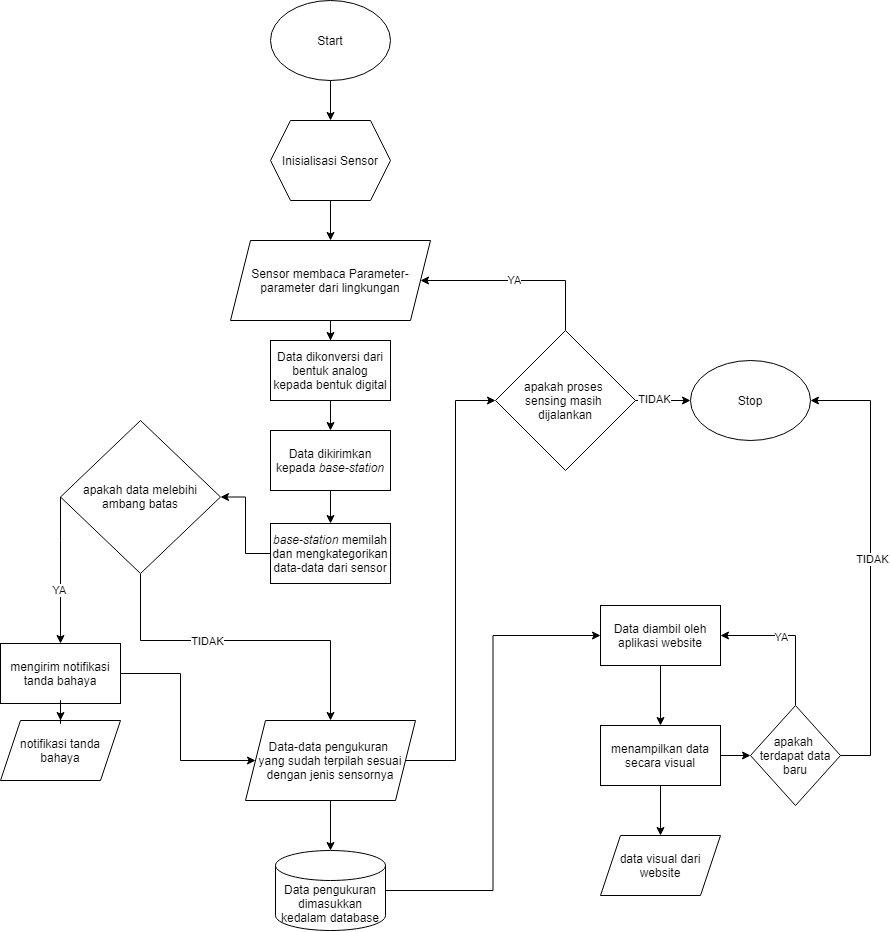

The diagram above was exported from draw.io. Its source (the exported page's mxGraphModel, read from the mxfile embedded in the PNG):
<mxGraphModel dx="5145" dy="4763" grid="1" gridSize="10" guides="1" tooltips="1" connect="1" arrows="1" fold="1" page="1" pageScale="1" pageWidth="850" pageHeight="1100" math="0" shadow="0">
  <root>
    <mxCell id="0" />
    <mxCell id="1" parent="0" />
    <mxCell id="2" value="" style="group" vertex="1" connectable="0" parent="1">
      <mxGeometry x="-1710" y="-2270" width="870" height="930" as="geometry" />
    </mxCell>
    <mxCell id="3" value="Start" style="ellipse;whiteSpace=wrap;html=1;" vertex="1" parent="2">
      <mxGeometry x="270" width="120" height="80" as="geometry" />
    </mxCell>
    <mxCell id="4" value="Inisialisasi Sensor" style="shape=hexagon;perimeter=hexagonPerimeter2;whiteSpace=wrap;html=1;fixedSize=1;" vertex="1" parent="2">
      <mxGeometry x="270" y="120" width="120" height="80" as="geometry" />
    </mxCell>
    <mxCell id="5" style="edgeStyle=orthogonalEdgeStyle;rounded=0;orthogonalLoop=1;jettySize=auto;html=1;exitX=0.5;exitY=1;exitDx=0;exitDy=0;entryX=0.5;entryY=0;entryDx=0;entryDy=0;" edge="1" parent="2" source="3" target="4">
      <mxGeometry as="geometry" />
    </mxCell>
    <mxCell id="6" value="Sensor membaca Parameter-parameter dari lingkungan" style="shape=parallelogram;perimeter=parallelogramPerimeter;whiteSpace=wrap;html=1;fixedSize=1;" vertex="1" parent="2">
      <mxGeometry x="230" y="240" width="200" height="80" as="geometry" />
    </mxCell>
    <mxCell id="7" style="edgeStyle=orthogonalEdgeStyle;rounded=0;orthogonalLoop=1;jettySize=auto;html=1;" edge="1" parent="2" source="4" target="6">
      <mxGeometry as="geometry" />
    </mxCell>
    <mxCell id="8" value="Data dikonversi dari bentuk analog kepada bentuk digital" style="rounded=0;whiteSpace=wrap;html=1;" vertex="1" parent="2">
      <mxGeometry x="270" y="340" width="120" height="60" as="geometry" />
    </mxCell>
    <mxCell id="9" style="edgeStyle=orthogonalEdgeStyle;rounded=0;orthogonalLoop=1;jettySize=auto;html=1;" edge="1" parent="2" source="6" target="8">
      <mxGeometry as="geometry" />
    </mxCell>
    <mxCell id="10" value="Data dikirimkan kepada &lt;i&gt;base-station&lt;/i&gt;" style="rounded=0;whiteSpace=wrap;html=1;" vertex="1" parent="2">
      <mxGeometry x="270" y="430" width="120" height="60" as="geometry" />
    </mxCell>
    <mxCell id="11" style="edgeStyle=orthogonalEdgeStyle;rounded=0;orthogonalLoop=1;jettySize=auto;html=1;entryX=0.5;entryY=0;entryDx=0;entryDy=0;" edge="1" parent="2" source="8" target="10">
      <mxGeometry as="geometry" />
    </mxCell>
    <mxCell id="12" value="&lt;i&gt;base-station&lt;/i&gt;&amp;nbsp;memilah dan mengkategorikan data-data dari sensor" style="rounded=0;whiteSpace=wrap;html=1;" vertex="1" parent="2">
      <mxGeometry x="270" y="523" width="120" height="60" as="geometry" />
    </mxCell>
    <mxCell id="13" style="edgeStyle=orthogonalEdgeStyle;rounded=0;orthogonalLoop=1;jettySize=auto;html=1;entryX=0.5;entryY=0;entryDx=0;entryDy=0;" edge="1" parent="2" source="10" target="12">
      <mxGeometry as="geometry" />
    </mxCell>
    <mxCell id="14" value="Data pengukuran&lt;br&gt;dimasukkan kedalam database" style="shape=cylinder3;whiteSpace=wrap;html=1;boundedLbl=1;backgroundOutline=1;size=15;" vertex="1" parent="2">
      <mxGeometry x="275" y="850" width="110" height="80" as="geometry" />
    </mxCell>
    <mxCell id="15" style="edgeStyle=orthogonalEdgeStyle;rounded=0;orthogonalLoop=1;jettySize=auto;html=1;entryX=0.5;entryY=0;entryDx=0;entryDy=0;entryPerimeter=0;" edge="1" parent="2" source="16" target="14">
      <mxGeometry as="geometry" />
    </mxCell>
    <mxCell id="16" value="Data-data pengukuran &lt;br&gt;yang sudah terpilah sesuai&lt;br&gt;dengan jenis sensornya" style="shape=parallelogram;perimeter=parallelogramPerimeter;whiteSpace=wrap;html=1;fixedSize=1;" vertex="1" parent="2">
      <mxGeometry x="245" y="720" width="170" height="80" as="geometry" />
    </mxCell>
    <mxCell id="17" style="edgeStyle=orthogonalEdgeStyle;rounded=0;orthogonalLoop=1;jettySize=auto;html=1;entryX=1;entryY=0.5;entryDx=0;entryDy=0;" edge="1" parent="2" source="19" target="6">
      <mxGeometry as="geometry">
        <Array as="points">
          <mxPoint x="565" y="280" />
        </Array>
      </mxGeometry>
    </mxCell>
    <mxCell id="18" value="YA" style="edgeLabel;html=1;align=center;verticalAlign=middle;resizable=0;points=[];" vertex="1" connectable="0" parent="17">
      <mxGeometry x="0.0632" y="-1" relative="1" as="geometry">
        <mxPoint as="offset" />
      </mxGeometry>
    </mxCell>
    <mxCell id="19" value="apakah proses &lt;br&gt;sensing masih &lt;br&gt;dijalankan" style="rhombus;whiteSpace=wrap;html=1;" vertex="1" parent="2">
      <mxGeometry x="495" y="330" width="140" height="140" as="geometry" />
    </mxCell>
    <mxCell id="20" style="edgeStyle=orthogonalEdgeStyle;rounded=0;orthogonalLoop=1;jettySize=auto;html=1;entryX=0;entryY=0.5;entryDx=0;entryDy=0;" edge="1" parent="2" source="16" target="19">
      <mxGeometry as="geometry" />
    </mxCell>
    <mxCell id="21" value="Data diambil oleh aplikasi website" style="rounded=0;whiteSpace=wrap;html=1;" vertex="1" parent="2">
      <mxGeometry x="600" y="605" width="120" height="60" as="geometry" />
    </mxCell>
    <mxCell id="22" style="edgeStyle=orthogonalEdgeStyle;rounded=0;orthogonalLoop=1;jettySize=auto;html=1;entryX=0;entryY=0.5;entryDx=0;entryDy=0;" edge="1" parent="2" source="14" target="21">
      <mxGeometry as="geometry" />
    </mxCell>
    <mxCell id="23" style="edgeStyle=orthogonalEdgeStyle;rounded=0;orthogonalLoop=1;jettySize=auto;html=1;entryX=0.5;entryY=0;entryDx=0;entryDy=0;" edge="1" parent="2" source="25" target="16">
      <mxGeometry as="geometry">
        <Array as="points">
          <mxPoint x="140" y="640" />
          <mxPoint x="330" y="640" />
        </Array>
      </mxGeometry>
    </mxCell>
    <mxCell id="24" value="TIDAK" style="edgeLabel;html=1;align=center;verticalAlign=middle;resizable=0;points=[];" vertex="1" connectable="0" parent="23">
      <mxGeometry x="-0.2203" relative="1" as="geometry">
        <mxPoint as="offset" />
      </mxGeometry>
    </mxCell>
    <mxCell id="25" value="apakah data melebihi ambang batas" style="rhombus;whiteSpace=wrap;html=1;" vertex="1" parent="2">
      <mxGeometry x="60" y="420" width="160" height="153" as="geometry" />
    </mxCell>
    <mxCell id="26" style="edgeStyle=orthogonalEdgeStyle;rounded=0;orthogonalLoop=1;jettySize=auto;html=1;entryX=1;entryY=0.5;entryDx=0;entryDy=0;" edge="1" parent="2" source="12" target="25">
      <mxGeometry as="geometry" />
    </mxCell>
    <mxCell id="27" style="edgeStyle=orthogonalEdgeStyle;rounded=0;orthogonalLoop=1;jettySize=auto;html=1;entryX=0;entryY=0.5;entryDx=0;entryDy=0;" edge="1" parent="2" source="28" target="16">
      <mxGeometry as="geometry">
        <Array as="points">
          <mxPoint x="180" y="673" />
          <mxPoint x="180" y="760" />
        </Array>
      </mxGeometry>
    </mxCell>
    <mxCell id="28" value="mengirim notifikasi tanda bahaya" style="rounded=0;whiteSpace=wrap;html=1;" vertex="1" parent="2">
      <mxGeometry y="643" width="120" height="60" as="geometry" />
    </mxCell>
    <mxCell id="29" style="edgeStyle=orthogonalEdgeStyle;rounded=0;orthogonalLoop=1;jettySize=auto;html=1;entryX=0.5;entryY=0;entryDx=0;entryDy=0;exitX=0;exitY=0.5;exitDx=0;exitDy=0;" edge="1" parent="2" source="25" target="28">
      <mxGeometry as="geometry">
        <mxPoint x="230" y="596" as="sourcePoint" />
        <Array as="points">
          <mxPoint x="60" y="540" />
          <mxPoint x="60" y="540" />
        </Array>
      </mxGeometry>
    </mxCell>
    <mxCell id="30" value="YA" style="edgeLabel;html=1;align=center;verticalAlign=middle;resizable=0;points=[];" vertex="1" connectable="0" parent="29">
      <mxGeometry x="0.2759" y="-2" relative="1" as="geometry">
        <mxPoint as="offset" />
      </mxGeometry>
    </mxCell>
    <mxCell id="31" value="notifikasi tanda bahaya" style="shape=parallelogram;perimeter=parallelogramPerimeter;whiteSpace=wrap;html=1;fixedSize=1;" vertex="1" parent="2">
      <mxGeometry y="720" width="120" height="60" as="geometry" />
    </mxCell>
    <mxCell id="32" style="edgeStyle=orthogonalEdgeStyle;rounded=0;orthogonalLoop=1;jettySize=auto;html=1;entryX=0.5;entryY=0;entryDx=0;entryDy=0;" edge="1" parent="2" source="28" target="31">
      <mxGeometry as="geometry" />
    </mxCell>
    <mxCell id="33" value="menampilkan data&lt;br&gt;secara visual" style="rounded=0;whiteSpace=wrap;html=1;" vertex="1" parent="2">
      <mxGeometry x="600" y="725" width="120" height="60" as="geometry" />
    </mxCell>
    <mxCell id="34" style="edgeStyle=orthogonalEdgeStyle;rounded=0;orthogonalLoop=1;jettySize=auto;html=1;entryX=0.5;entryY=0;entryDx=0;entryDy=0;" edge="1" parent="2" source="21" target="33">
      <mxGeometry as="geometry" />
    </mxCell>
    <mxCell id="35" value="data visual dari website" style="shape=parallelogram;perimeter=parallelogramPerimeter;whiteSpace=wrap;html=1;fixedSize=1;" vertex="1" parent="2">
      <mxGeometry x="600" y="835" width="120" height="60" as="geometry" />
    </mxCell>
    <mxCell id="36" style="edgeStyle=orthogonalEdgeStyle;rounded=0;orthogonalLoop=1;jettySize=auto;html=1;entryX=0.5;entryY=0;entryDx=0;entryDy=0;" edge="1" parent="2" source="33" target="35">
      <mxGeometry as="geometry" />
    </mxCell>
    <mxCell id="37" style="edgeStyle=orthogonalEdgeStyle;rounded=0;orthogonalLoop=1;jettySize=auto;html=1;entryX=1;entryY=0.5;entryDx=0;entryDy=0;" edge="1" parent="2" source="39" target="21">
      <mxGeometry relative="1" as="geometry">
        <Array as="points">
          <mxPoint x="795" y="635" />
        </Array>
      </mxGeometry>
    </mxCell>
    <mxCell id="38" value="YA" style="edgeLabel;html=1;align=center;verticalAlign=middle;resizable=0;points=[];" vertex="1" connectable="0" parent="37">
      <mxGeometry x="0.1586" y="1" relative="1" as="geometry">
        <mxPoint as="offset" />
      </mxGeometry>
    </mxCell>
    <mxCell id="39" value="apakah &lt;br&gt;terdapat data baru" style="rhombus;whiteSpace=wrap;html=1;" vertex="1" parent="2">
      <mxGeometry x="750" y="705" width="90" height="100" as="geometry" />
    </mxCell>
    <mxCell id="40" style="edgeStyle=orthogonalEdgeStyle;rounded=0;orthogonalLoop=1;jettySize=auto;html=1;entryX=0;entryY=0.5;entryDx=0;entryDy=0;" edge="1" parent="2" source="33" target="39">
      <mxGeometry as="geometry" />
    </mxCell>
    <mxCell id="41" value="Stop" style="ellipse;whiteSpace=wrap;html=1;" vertex="1" parent="2">
      <mxGeometry x="690" y="360" width="120" height="80" as="geometry" />
    </mxCell>
    <mxCell id="42" style="edgeStyle=orthogonalEdgeStyle;rounded=0;orthogonalLoop=1;jettySize=auto;html=1;entryX=0;entryY=0.5;entryDx=0;entryDy=0;" edge="1" parent="2" source="19" target="41">
      <mxGeometry as="geometry" />
    </mxCell>
    <mxCell id="43" value="TIDAK" style="edgeLabel;html=1;align=center;verticalAlign=middle;resizable=0;points=[];" vertex="1" connectable="0" parent="42">
      <mxGeometry x="-0.3636" y="2" relative="1" as="geometry">
        <mxPoint as="offset" />
      </mxGeometry>
    </mxCell>
    <mxCell id="44" style="edgeStyle=orthogonalEdgeStyle;rounded=0;orthogonalLoop=1;jettySize=auto;html=1;entryX=1;entryY=0.5;entryDx=0;entryDy=0;" edge="1" parent="2" source="39" target="41">
      <mxGeometry as="geometry">
        <Array as="points">
          <mxPoint x="870" y="755" />
          <mxPoint x="870" y="400" />
        </Array>
      </mxGeometry>
    </mxCell>
    <mxCell id="45" value="TIDAK" style="edgeLabel;html=1;align=center;verticalAlign=middle;resizable=0;points=[];" vertex="1" connectable="0" parent="44">
      <mxGeometry x="0.019" y="-1" relative="1" as="geometry">
        <mxPoint as="offset" />
      </mxGeometry>
    </mxCell>
  </root>
</mxGraphModel>